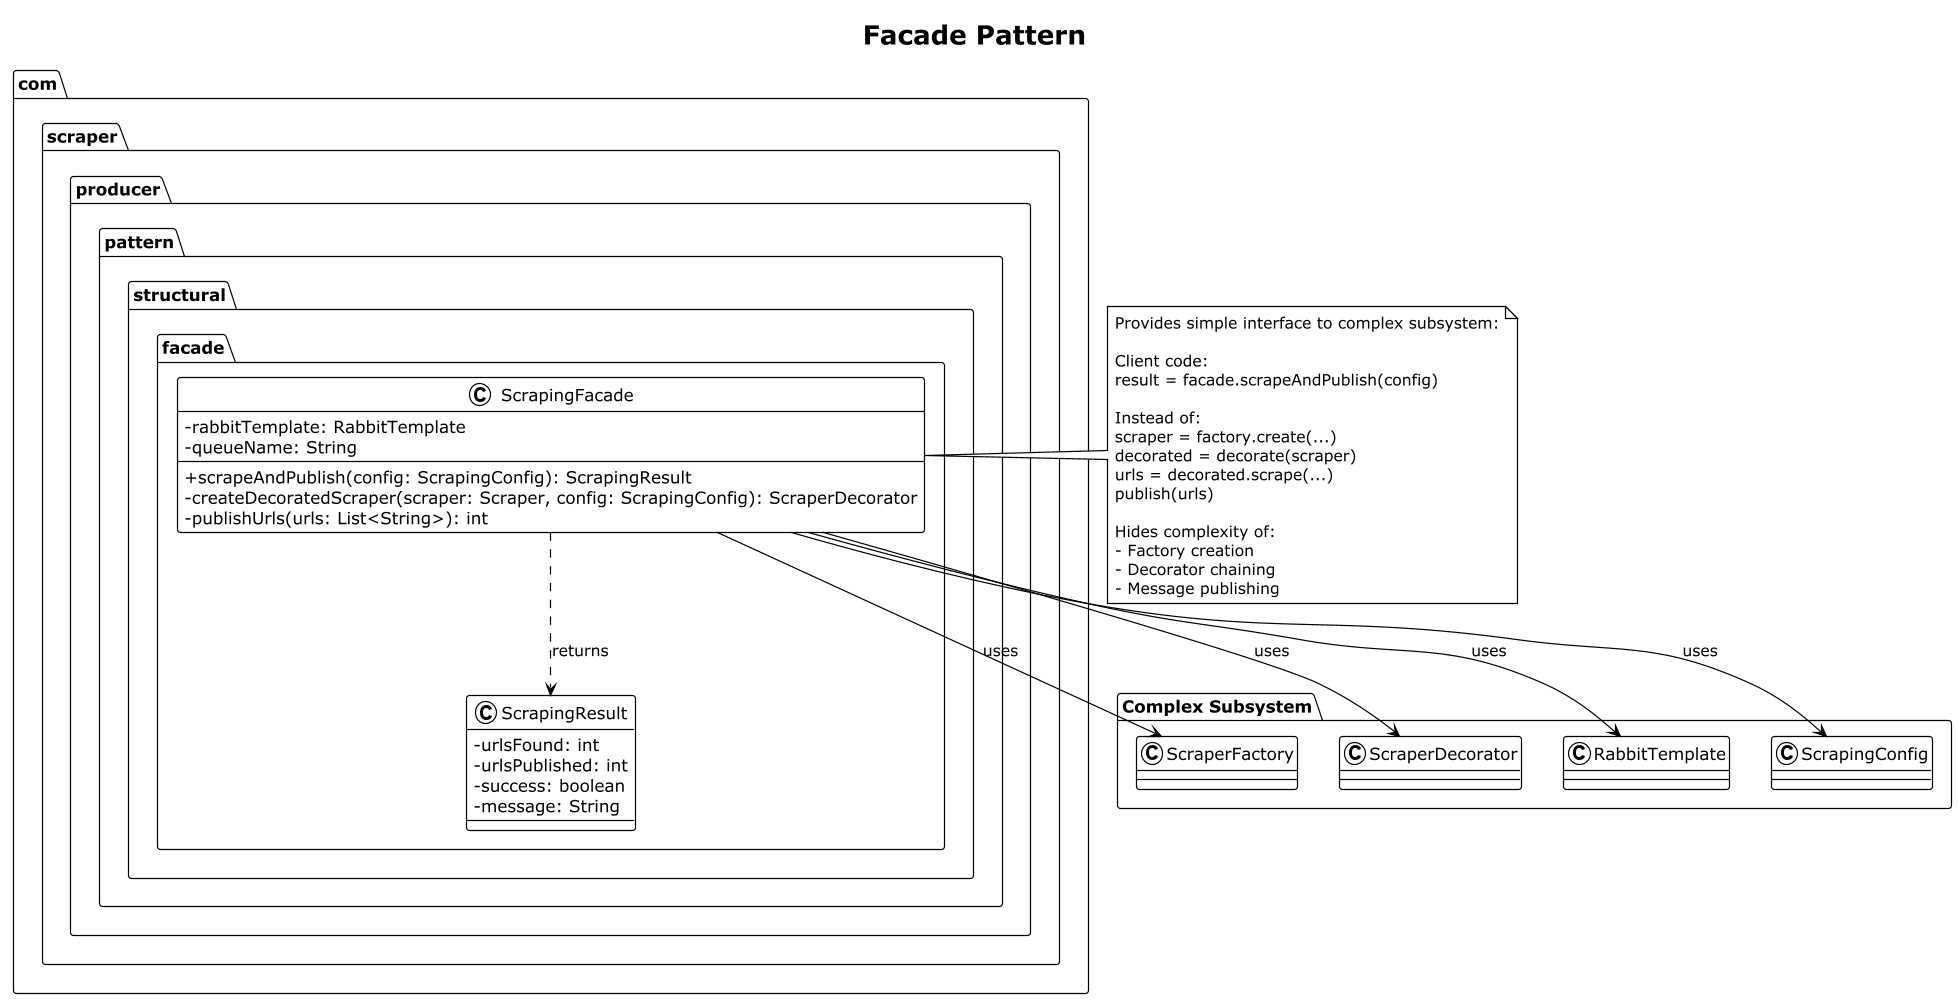

The diagram above was rendered by PlantUML. Its source (embedded in the PNG):
@startuml Facade
!theme plain
skinparam classAttributeIconSize 0

title Facade Pattern

package "com.scraper.producer.pattern.structural.facade" {
  class ScrapingFacade {
    - rabbitTemplate: RabbitTemplate
    - queueName: String
    + scrapeAndPublish(config: ScrapingConfig): ScrapingResult
    - createDecoratedScraper(scraper: Scraper, config: ScrapingConfig): ScraperDecorator
    - publishUrls(urls: List<String>): int
  }
  
  class ScrapingResult {
    - urlsFound: int
    - urlsPublished: int
    - success: boolean
    - message: String
  }
}

package "Complex Subsystem" {
  class ScraperFactory
  class ScraperDecorator
  class RabbitTemplate
  class ScrapingConfig
}

ScrapingFacade --> ScraperFactory : uses
ScrapingFacade --> ScraperDecorator : uses
ScrapingFacade --> RabbitTemplate : uses
ScrapingFacade --> ScrapingConfig : uses
ScrapingFacade ..> ScrapingResult : returns

note right of ScrapingFacade
  Provides simple interface to complex subsystem:
  
  Client code:
  result = facade.scrapeAndPublish(config)
  
  Instead of:
  scraper = factory.create(...)
  decorated = decorate(scraper)
  urls = decorated.scrape(...)
  publish(urls)
  
  Hides complexity of:
  - Factory creation
  - Decorator chaining
  - Message publishing
end note

@enduml